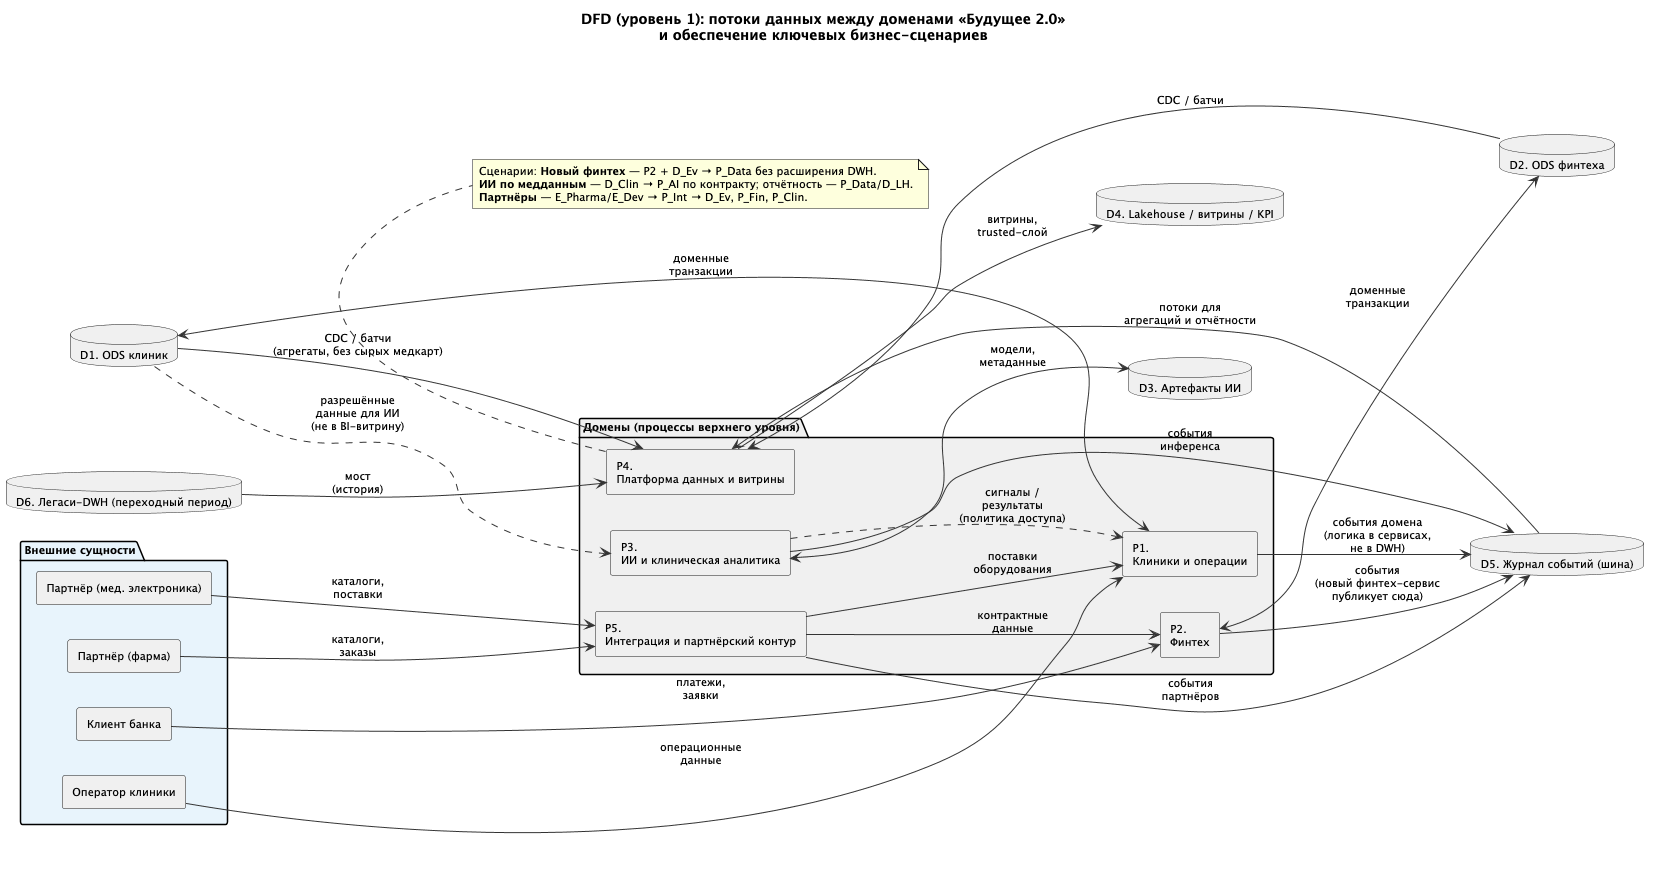

The diagram above was rendered by PlantUML. Its source (embedded in the PNG):
@startuml DFD — потоки данных между доменами
skinparam defaultFontSize 11
skinparam ArrowColor #333333
skinparam componentStyle rectangle
title DFD (уровень 1): потоки данных между доменами «Будущее 2.0»\nи обеспечение ключевых бизнес-сценариев

left to right direction

package "Внешние сущности" #E8F4FC {
  [Оператор клиники] as E_Clin
  [Клиент банка] as E_Bank
  [Партнёр (фарма)] as E_Pharma
  [Партнёр (мед. электроника)] as E_Dev
}

package "Домены (процессы верхнего уровня)" #F0F0F0 {
  component "P1.\nКлиники и операции" as P_Clin
  component "P2.\nФинтех" as P_Fin
  component "P3.\nИИ и клиническая аналитика" as P_AI
  component "P4.\nПлатформа данных и витрины" as P_Data
  component "P5.\nИнтеграция и партнёрский контур" as P_Int
}

database "D1. ODS клиник" as D_Clin
database "D2. ODS финтеха" as D_Fin
database "D3. Артефакты ИИ" as D_AI
database "D4. Lakehouse / витрины / KPI" as D_LH
database "D5. Журнал событий (шина)" as D_Ev
database "D6. Легаси-DWH (переходный период)" as D_Legacy

E_Clin --> P_Clin : операционные\nданные
E_Bank --> P_Fin : платежи,\nзаявки
E_Pharma --> P_Int : каталоги,\nзаказы
E_Dev --> P_Int : каталоги,\nпоставки

P_Clin <--> D_Clin : доменные\nтранзакции
P_Fin <--> D_Fin : доменные\nтранзакции
P_AI <--> D_AI : модели,\nметаданные

P_Clin --> D_Ev : события домена\n(логика в сервисах,\nне в DWH)
P_Fin --> D_Ev : события\n(новый финтех-сервис\nпубликует сюда)
P_AI --> D_Ev : события\nинференса

D_Ev --> P_Data : потоки для\nагрегаций и отчётности
D_Clin --> P_Data : CDC / батчи\n(агрегаты, без сырых медкарт)
D_Fin --> P_Data : CDC / батчи
D_Legacy --> P_Data : мост\n(история)

P_Data --> D_LH : витрины,\ntrusted-слой
P_Int --> D_Ev : события\nпартнёров

P_Int --> P_Fin : контрактные\nданные
P_Int --> P_Clin : поставки\nоборудования

P_AI ..> P_Clin : сигналы /\nрезультаты\n(политика доступа)
D_Clin ..> P_AI : разрешённые\nданные для ИИ\n(не в BI-витрину)

note bottom of P_Data
  Сценарии: **Новый финтех** — P2 + D_Ev → P_Data без расширения DWH.
  **ИИ по медданным** — D_Clin → P_AI по контракту; отчётность — P_Data/D_LH.
  **Партнёры** — E_Pharma/E_Dev → P_Int → D_Ev, P_Fin, P_Clin.
end note

@enduml